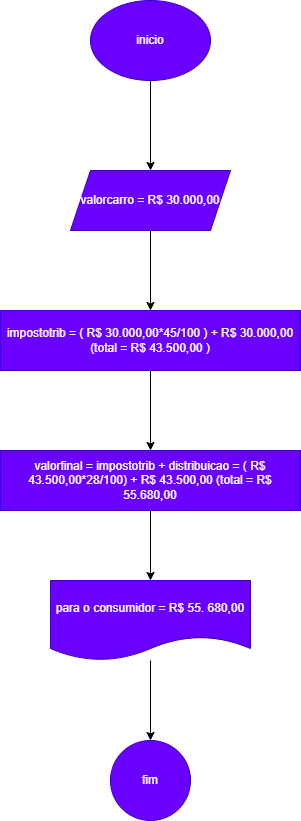

The diagram above was exported from draw.io. Its source (the exported page's mxGraphModel, read from the mxfile embedded in the PNG):
<mxGraphModel dx="794" dy="446" grid="1" gridSize="10" guides="1" tooltips="1" connect="1" arrows="1" fold="1" page="1" pageScale="1" pageWidth="827" pageHeight="1169" math="0" shadow="0">
  <root>
    <mxCell id="0" />
    <mxCell id="1" parent="0" />
    <mxCell id="83CJvZaoocm2b4ta4gKP-3" value="" style="edgeStyle=orthogonalEdgeStyle;rounded=0;orthogonalLoop=1;jettySize=auto;html=1;" parent="1" source="83CJvZaoocm2b4ta4gKP-1" target="83CJvZaoocm2b4ta4gKP-2" edge="1">
      <mxGeometry relative="1" as="geometry" />
    </mxCell>
    <mxCell id="83CJvZaoocm2b4ta4gKP-1" value="inicio" style="ellipse;whiteSpace=wrap;html=1;fillColor=#6a00ff;fontColor=#ffffff;strokeColor=#3700CC;" parent="1" vertex="1">
      <mxGeometry x="340" y="40" width="120" height="80" as="geometry" />
    </mxCell>
    <mxCell id="83CJvZaoocm2b4ta4gKP-6" value="" style="edgeStyle=orthogonalEdgeStyle;rounded=0;orthogonalLoop=1;jettySize=auto;html=1;" parent="1" source="83CJvZaoocm2b4ta4gKP-2" target="83CJvZaoocm2b4ta4gKP-5" edge="1">
      <mxGeometry relative="1" as="geometry" />
    </mxCell>
    <mxCell id="83CJvZaoocm2b4ta4gKP-2" value="valorcarro = R$ 30.000,00" style="shape=parallelogram;perimeter=parallelogramPerimeter;whiteSpace=wrap;html=1;fixedSize=1;fillColor=#6a00ff;fontColor=#ffffff;strokeColor=#3700CC;" parent="1" vertex="1">
      <mxGeometry x="320" y="210" width="160" height="60" as="geometry" />
    </mxCell>
    <mxCell id="83CJvZaoocm2b4ta4gKP-8" value="" style="edgeStyle=orthogonalEdgeStyle;rounded=0;orthogonalLoop=1;jettySize=auto;html=1;" parent="1" source="83CJvZaoocm2b4ta4gKP-5" target="83CJvZaoocm2b4ta4gKP-7" edge="1">
      <mxGeometry relative="1" as="geometry" />
    </mxCell>
    <mxCell id="83CJvZaoocm2b4ta4gKP-5" value="impostotrib = ( R$ 30.000,00*45/100 ) + R$ 30.000,00 (total = R$ 43.500,00 )" style="whiteSpace=wrap;html=1;fillColor=#6a00ff;fontColor=#ffffff;strokeColor=#3700CC;" parent="1" vertex="1">
      <mxGeometry x="250" y="350" width="300" height="60" as="geometry" />
    </mxCell>
    <mxCell id="83CJvZaoocm2b4ta4gKP-10" value="" style="edgeStyle=orthogonalEdgeStyle;rounded=0;orthogonalLoop=1;jettySize=auto;html=1;" parent="1" source="83CJvZaoocm2b4ta4gKP-7" target="83CJvZaoocm2b4ta4gKP-9" edge="1">
      <mxGeometry relative="1" as="geometry" />
    </mxCell>
    <mxCell id="83CJvZaoocm2b4ta4gKP-7" value="valorfinal = impostotrib + distribuicao = ( R$ 43.500,00*28/100) + R$ 43.500,00 (total = R$ 55.680,00" style="whiteSpace=wrap;html=1;fillColor=#6a00ff;fontColor=#ffffff;strokeColor=#3700CC;" parent="1" vertex="1">
      <mxGeometry x="250" y="490" width="300" height="60" as="geometry" />
    </mxCell>
    <mxCell id="83CJvZaoocm2b4ta4gKP-12" value="" style="edgeStyle=orthogonalEdgeStyle;rounded=0;orthogonalLoop=1;jettySize=auto;html=1;" parent="1" source="83CJvZaoocm2b4ta4gKP-9" target="83CJvZaoocm2b4ta4gKP-11" edge="1">
      <mxGeometry relative="1" as="geometry" />
    </mxCell>
    <mxCell id="83CJvZaoocm2b4ta4gKP-9" value="para o consumidor = R$ 55. 680,00" style="shape=document;whiteSpace=wrap;html=1;boundedLbl=1;fillColor=#6a00ff;fontColor=#ffffff;strokeColor=#3700CC;" parent="1" vertex="1">
      <mxGeometry x="300" y="620" width="200" height="80" as="geometry" />
    </mxCell>
    <mxCell id="83CJvZaoocm2b4ta4gKP-11" value="fim" style="ellipse;whiteSpace=wrap;html=1;fillColor=#6a00ff;fontColor=#ffffff;strokeColor=#3700CC;" parent="1" vertex="1">
      <mxGeometry x="360" y="780" width="80" height="80" as="geometry" />
    </mxCell>
  </root>
</mxGraphModel>